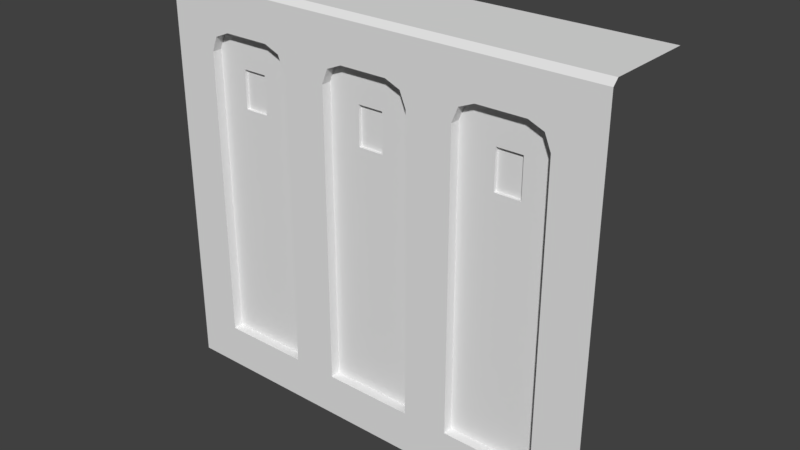 # Source: Wall.blend  (saved by Blender 2.79.7; exported with 4.5.12 LTS)
import bpy
from mathutils import Matrix  # noqa: F401  (used for matrix-valued properties, if any)

bpy.ops.wm.read_factory_settings(use_empty=True)
scene = bpy.context.scene
scene.name = 'Scene'

# ---- collections
col_collection_1 = bpy.data.collections.new('Collection 1'); scene.collection.children.link(col_collection_1)

# ---- world
world_world = bpy.data.worlds.new('World'); scene.world = world_world
world_world.color = (0.05088, 0.05088, 0.05088)
world_world.use_sun_shadow = False
world_world.sun_shadow_jitter_overblur = 0.0

# ---- meshes
me_plane_012 = bpy.data.meshes.new('Plane.012')
me_plane_012.from_pydata([(-8.0, 2.095, 8.0), (-7.0, 2.095, 8.0), (-4.0, 2.095, 8.0), (-5.0, 2.095, 8.0), (-2.0, 2.095, 8.0), (-1.0, 2.095, 8.0), (1.0, 2.095, 8.0), (2.0, 2.095, 8.0), (-8.0, 0.0, 7.877), (-8.0, 0.1232, 8.0), (-7.0, 0.0, 7.877), (-7.0, 0.1232, 8.0), (-4.0, 0.1232, 8.0), (-4.0, 0.0, 7.877), (-5.0, 0.1232, 8.0), (-5.0, 0.0, 7.877), (-2.0, 0.0, 7.877), (-2.0, 0.1232, 8.0), (-1.0, 0.0, 7.877), (-1.0, 0.1232, 8.0), (1.0, 0.0, 7.877), (1.0, 0.1232, 8.0), (2.0, 0.1232, 8.0), (2.0, 0.0, 7.877)], [], [(21, 22, 7, 6), (12, 17, 4, 2), (11, 14, 3, 1), (19, 21, 6, 5), (14, 12, 2, 3), (17, 19, 5, 4), (13, 16, 17, 12), (8, 10, 11, 9), (15, 13, 12, 14), (10, 15, 14, 11), (16, 18, 19, 17), (18, 20, 21, 19), (20, 23, 22, 21), (9, 11, 1, 0)])
_uv = me_plane_012.uv_layers.new(name='UVMap')
_uv.uv.foreach_set('vector', [3.88, -0.3461, 4.794, -0.3461, 4.794, 1.456, 3.88, 1.456, -0.6919, -0.3461, 1.137, -0.3461, 1.137, 1.456, -0.6919, 1.456, -3.435, -0.3461, -1.606, -0.3461, -1.606, 1.456, -3.435, 1.456, 2.051, -0.3461, 3.88, -0.3461, 3.88, 1.456, 2.051, 1.456, -1.606, -0.3461, -0.6919, -0.3461, -0.6919, 1.456, -1.606, 1.456, 1.137, -0.3461, 2.051, -0.3461, 2.051, 1.456, 1.137, 1.456, -0.6919, -0.5055, 1.137, -0.5055, 1.137, -0.3461, -0.6919, -0.3461, -4.349, -0.5055, -3.435, -0.5055, -3.435, -0.3461, -4.349, -0.3461, -1.606, -0.5055, -0.6919, -0.5055, -0.6919, -0.3461, -1.606, -0.3461, -3.435, -0.5055, -1.606, -0.5055, -1.606, -0.3461, -3.435, -0.3461, 1.137, -0.5055, 2.051, -0.5055, 2.051, -0.3461, 1.137, -0.3461, 2.051, -0.5055, 3.88, -0.5055, 3.88, -0.3461, 2.051, -0.3461, 3.88, -0.5055, 4.794, -0.5055, 4.794, -0.3461, 3.88, -0.3461, -4.349, -0.3461, -3.435, -0.3461, -3.435, 1.456, -4.349, 1.456])
_ca = me_plane_012.color_attributes.new('Col', 'BYTE_COLOR', 'CORNER')
_ca.data.foreach_set('color', [0.7454, 0.7454, 0.7454, 1.0, 0.7454, 0.7454, 0.7454, 1.0, 0.7454, 0.7454, 0.7454, 1.0, 0.7454, 0.7454, 0.7454, 1.0, 0.7454, 0.7454, 0.7454, 1.0, 0.7454, 0.7454, 0.7454, 1.0, 0.7454, 0.7454, 0.7454, 1.0, 0.7454, 0.7454, 0.7454, 1.0, 0.7454, 0.7454, 0.7454, 1.0, 0.7454, 0.7454, 0.7454, 1.0, 0.7454, 0.7454, 0.7454, 1.0, 0.7454, 0.7454, 0.7454, 1.0, 0.7454, 0.7454, 0.7454, 1.0, 0.7454, 0.7454, 0.7454, 1.0, 0.7454, 0.7454, 0.7454, 1.0, 0.7454, 0.7454, 0.7454, 1.0, 0.7454, 0.7454, 0.7454, 1.0, 0.7454, 0.7454, 0.7454, 1.0, 0.7454, 0.7454, 0.7454, 1.0, 0.7454, 0.7454, 0.7454, 1.0, 0.7454, 0.7454, 0.7454, 1.0, 0.7454, 0.7454, 0.7454, 1.0, 0.7454, 0.7454, 0.7454, 1.0, 0.7454, 0.7454, 0.7454, 1.0, 0.5149, 0.5149, 0.5149, 1.0, 0.5149, 0.5149, 0.5149, 1.0, 0.7454, 0.7454, 0.7454, 1.0, 0.7454, 0.7454, 0.7454, 1.0, 0.4621, 0.4621, 0.4621, 1.0, 0.5149, 0.5149, 0.5149, 1.0, 0.7454, 0.7454, 0.7454, 1.0, 0.7454, 0.7454, 0.7454, 1.0, 0.5149, 0.5149, 0.5149, 1.0, 0.5149, 0.5149, 0.5149, 1.0, 0.7454, 0.7454, 0.7454, 1.0, 0.7454, 0.7454, 0.7454, 1.0, 0.5149, 0.5149, 0.5149, 1.0, 0.5149, 0.5149, 0.5149, 1.0, 0.7454, 0.7454, 0.7454, 1.0, 0.7454, 0.7454, 0.7454, 1.0, 0.5149, 0.5149, 0.5149, 1.0, 0.5149, 0.5149, 0.5149, 1.0, 0.7454, 0.7454, 0.7454, 1.0, 0.7454, 0.7454, 0.7454, 1.0, 0.5149, 0.5149, 0.5149, 1.0, 0.5149, 0.5149, 0.5149, 1.0, 0.7454, 0.7454, 0.7454, 1.0, 0.7454, 0.7454, 0.7454, 1.0, 0.5149, 0.5149, 0.5149, 1.0, 0.4621, 0.4621, 0.4621, 1.0, 0.7454, 0.7454, 0.7454, 1.0, 0.7454, 0.7454, 0.7454, 1.0, 0.7454, 0.7454, 0.7454, 1.0, 0.7454, 0.7454, 0.7454, 1.0, 0.7454, 0.7454, 0.7454, 1.0, 0.7454, 0.7454, 0.7454, 1.0])
me_plane_012.use_remesh_preserve_volume = False
me_plane_012.use_remesh_preserve_attributes = False
me_plane_012.use_mirror_vertex_groups = False
me_plane_012.use_paint_bone_selection = False
me_plane_012.use_paint_mask_vertex = True
me_plane_012.update()
me_plane_011 = bpy.data.meshes.new('Plane.011')
me_plane_011.from_pydata([(-2.731, 0.2833, 5.394), (-3.296, 0.2833, 5.394), (-3.296, 0.2833, 6.246), (-2.731, 0.2833, 6.246), (0.3516, 0.2833, 5.394), (-0.2134, 0.2833, 5.394), (-0.2134, 0.2833, 6.246), (0.3516, 0.2833, 6.246), (-5.771, 0.2833, 5.394), (-6.336, 0.2833, 5.394), (-6.336, 0.2833, 6.246), (-5.771, 0.2833, 6.246)], [], [(2, 1, 0, 3), (6, 5, 4, 7), (10, 9, 8, 11)])
_uv = me_plane_011.uv_layers.new(name='UVMap')
_uv.uv.foreach_set('vector', [0.144, 0.7448, 0.144, -0.3292, 0.8564, -0.3292, 0.8564, 0.7448, -0.5693, 0.7448, -0.569, -0.3292, 0.1434, -0.329, 0.1431, 0.745, 0.8569, 0.7448, 0.8569, -0.3292, 1.569, -0.3292, 1.569, 0.7448])
_ca = me_plane_011.color_attributes.new('Col', 'BYTE_COLOR', 'CORNER')
_ca.data.foreach_set('color', [0.7913, 0.7913, 0.7913, 1.0, 0.7913, 0.7913, 0.7913, 1.0, 0.7913, 0.7913, 0.7913, 1.0, 0.7913, 0.7913, 0.7913, 1.0, 0.7913, 0.7913, 0.7913, 1.0, 0.7913, 0.7913, 0.7913, 1.0, 0.7913, 0.7913, 0.7913, 1.0, 0.7913, 0.7913, 0.7913, 1.0, 0.7913, 0.7913, 0.7913, 1.0, 0.7913, 0.7913, 0.7913, 1.0, 0.7913, 0.7913, 0.7913, 1.0, 0.7913, 0.7913, 0.7913, 1.0])
me_plane_011.use_remesh_preserve_volume = False
me_plane_011.use_remesh_preserve_attributes = False
me_plane_011.use_mirror_vertex_groups = False
me_plane_011.use_paint_bone_selection = False
me_plane_011.use_paint_mask_vertex = True
me_plane_011.update()
me_plane_009 = bpy.data.meshes.new('Plane.009')
me_plane_009.from_pydata([(-3.787, 0.2161, 0.2135), (-2.213, 0.2161, 0.2135), (-6.787, 0.2161, 0.2135), (-5.213, 0.2161, 0.2135), (-0.7865, 0.2161, 0.2135), (0.7865, 0.2161, 0.2135), (-6.787, 0.2161, 6.486), (-5.213, 0.2161, 6.486), (-5.302, 0.2161, 6.698), (-5.514, 0.2161, 6.787), (-6.486, 0.2161, 6.787), (-6.698, 0.2161, 6.698), (-3.787, 0.2161, 6.486), (-2.213, 0.2161, 6.486), (-2.302, 0.2161, 6.698), (-2.514, 0.2161, 6.787), (-3.486, 0.2161, 6.787), (-3.698, 0.2161, 6.698), (-0.7865, 0.2161, 6.486), (0.7865, 0.2161, 6.486), (0.6984, 0.2161, 6.698), (0.4857, 0.2161, 6.787), (-0.4857, 0.2161, 6.787), (-0.6984, 0.2161, 6.698), (-4.0, 0.2161, 0.0), (-2.0, 0.2161, 0.0), (-7.0, 0.2161, 0.0), (-5.0, 0.2161, 0.0), (-1.0, 0.2161, 0.0), (1.0, 0.2161, 0.0), (-7.0, 0.2161, 6.528), (-5.0, 0.2161, 6.528), (-5.138, 0.2161, 6.862), (-5.472, 0.2161, 7.0), (-6.528, 0.2161, 7.0), (-6.862, 0.2161, 6.862), (-4.0, 0.2161, 6.528), (-2.0, 0.2161, 6.528), (-2.138, 0.2161, 6.862), (-2.472, 0.2161, 7.0), (-3.528, 0.2161, 7.0), (-3.862, 0.2161, 6.862), (-1.0, 0.2161, 6.528), (1.0, 0.2161, 6.528), (0.8618, 0.2161, 6.862), (0.5281, 0.2161, 7.0), (-0.5281, 0.2161, 7.0), (-0.8618, 0.2161, 6.862), (-2.731, 0.2161, 5.394), (-3.296, 0.2161, 5.394), (-3.296, 0.2161, 6.246), (-2.731, 0.2161, 6.246), (0.3516, 0.2161, 5.394), (-0.2134, 0.2161, 5.394), (-0.2134, 0.2161, 6.246), (0.3516, 0.2161, 6.246), (-5.771, 0.2161, 5.394), (-6.336, 0.2161, 5.394), (-6.336, 0.2161, 6.246), (-5.771, 0.2161, 6.246), (-2.671, 0.2161, 5.334), (-3.356, 0.2161, 5.334), (-3.356, 0.2161, 6.306), (-2.671, 0.2161, 6.306), (0.4119, 0.2161, 5.334), (-0.2737, 0.2161, 5.334), (-0.2737, 0.2161, 6.306), (0.4119, 0.2161, 6.306), (-5.711, 0.2161, 5.334), (-6.396, 0.2161, 5.334), (-6.396, 0.2161, 6.306), (-5.711, 0.2161, 6.306), (-2.731, 0.2833, 5.394), (-3.296, 0.2833, 5.394), (-3.296, 0.2833, 6.246), (-2.731, 0.2833, 6.246), (0.3516, 0.2833, 5.394), (-0.2134, 0.2833, 5.394), (-0.2134, 0.2833, 6.246), (0.3516, 0.2833, 6.246), (-5.771, 0.2833, 5.394), (-6.336, 0.2833, 5.394), (-6.336, 0.2833, 6.246), (-5.771, 0.2833, 6.246)], [], [(0, 1, 13, 63, 60, 61, 12), (4, 5, 19, 67, 64, 65, 18), (2, 3, 7, 71, 68, 69, 70, 6), (1, 0, 24, 25), (3, 2, 26, 27), (5, 4, 28, 29), (2, 6, 30, 26), (7, 3, 27, 31), (8, 7, 31, 32), (9, 8, 32, 33), (10, 9, 33, 34), (11, 10, 34, 35), (6, 11, 35, 30), (0, 12, 36, 24), (13, 1, 25, 37), (14, 13, 37, 38), (15, 14, 38, 39), (16, 15, 39, 40), (17, 16, 40, 41), (12, 17, 41, 36), (4, 18, 42, 28), (19, 5, 29, 43), (20, 19, 43, 44), (21, 20, 44, 45), (22, 21, 45, 46), (23, 22, 46, 47), (18, 23, 47, 42), (12, 61, 62, 63, 13, 14, 15, 16, 17), (55, 54, 78, 79), (18, 65, 66, 67, 19, 20, 21, 22, 23), (58, 57, 81, 82), (6, 70, 71, 7, 8, 9, 10, 11), (51, 50, 74, 75), (48, 49, 61, 60), (49, 50, 62, 61), (50, 51, 63, 62), (51, 48, 60, 63), (52, 53, 65, 64), (53, 54, 66, 65), (54, 55, 67, 66), (55, 52, 64, 67), (56, 57, 69, 68), (57, 58, 70, 69), (58, 59, 71, 70), (59, 56, 68, 71), (48, 51, 75, 72), (59, 58, 82, 83), (49, 48, 72, 73), (52, 55, 79, 76), (53, 52, 76, 77), (56, 59, 83, 80), (50, 49, 73, 74), (57, 56, 80, 81), (54, 53, 77, 78)])
_uv = me_plane_009.uv_layers.new(name='UVMap')
_uv.uv.foreach_set('vector', [1.444, -1.947, 2.621, -1.946, 2.622, 2.707, 2.282, 2.572, 2.288, 1.877, 1.759, 1.896, 1.44, 2.725, -0.05544, -1.947, 1.12, -1.947, 1.121, 2.723, 0.8468, 2.588, 0.8439, 1.892, 0.3156, 1.878, -0.06099, 2.71, -1.562, -1.948, -0.3887, -1.947, -0.3806, 2.722, -0.7457, 2.585, -0.7492, 1.889, -1.278, 1.874, -1.274, 2.572, -1.565, 2.707, 2.621, -1.946, 1.444, -1.947, 1.285, -2.107, 2.78, -2.105, -0.3887, -1.947, -1.562, -1.948, -1.721, -2.107, -0.2299, -2.106, 1.12, -1.947, -0.05544, -1.947, -0.2141, -2.106, 1.28, -2.107, -1.562, -1.948, -1.565, 2.707, -1.723, 2.738, -1.721, -2.107, -0.3806, 2.722, -0.3887, -1.947, -0.2299, -2.106, -0.2214, 2.754, -0.4471, 2.88, -0.3806, 2.722, -0.2214, 2.754, -0.3259, 3.003, -0.6066, 2.944, -0.4471, 2.88, -0.3259, 3.003, -0.5767, 3.105, -1.341, 2.933, -0.6066, 2.944, -0.5767, 3.105, -1.374, 3.093, -1.5, 2.866, -1.341, 2.933, -1.374, 3.093, -1.622, 2.987, -1.565, 2.707, -1.5, 2.866, -1.622, 2.987, -1.723, 2.738, 1.444, -1.947, 1.44, 2.725, 1.281, 2.758, 1.285, -2.107, 2.622, 2.707, 2.621, -1.946, 2.78, -2.105, 2.78, 2.738, 2.557, 2.866, 2.622, 2.707, 2.78, 2.738, 2.679, 2.987, 2.398, 2.933, 2.557, 2.866, 2.679, 2.987, 2.432, 3.092, 1.667, 2.946, 2.398, 2.933, 2.432, 3.092, 1.638, 3.107, 1.507, 2.883, 1.667, 2.946, 1.638, 3.107, 1.387, 3.006, 1.44, 2.725, 1.507, 2.883, 1.387, 3.006, 1.281, 2.758, -0.05544, -1.947, -0.06099, 2.71, -0.2197, 2.741, -0.2141, -2.106, 1.121, 2.723, 1.12, -1.947, 1.28, -2.107, 1.28, 2.756, 1.054, 2.881, 1.121, 2.723, 1.28, 2.756, 1.175, 3.004, 0.8943, 2.945, 1.054, 2.881, 1.175, 3.004, 0.9241, 3.105, 0.1624, 2.935, 0.8943, 2.945, 0.9241, 3.105, 0.1295, 3.094, 0.004156, 2.868, 0.1624, 2.935, 0.1295, 3.094, -0.1182, 2.99, -0.06099, 2.71, 0.004156, 2.868, -0.1182, 2.99, -0.2197, 2.741, 1.44, 2.725, 1.759, 1.896, 1.754, 2.589, 2.282, 2.572, 2.622, 2.707, 2.557, 2.866, 2.398, 2.933, 1.667, 2.946, 1.507, 2.883, 0.808, 2.544, 0.3616, 2.535, 0.4024, 2.479, 0.7541, 2.501, -0.06099, 2.71, 0.3156, 1.878, 0.3199, 2.574, 0.8468, 2.588, 1.121, 2.723, 1.054, 2.881, 0.8943, 2.945, 0.1624, 2.935, 0.004156, 2.868, -1.232, 2.533, -1.239, 1.918, -1.185, 1.961, -1.191, 2.477, -1.565, 2.707, -1.274, 2.572, -0.7457, 2.585, -0.3806, 2.722, -0.4471, 2.88, -0.6066, 2.944, -1.341, 2.933, -1.5, 2.866, 2.243, 2.53, 1.795, 2.548, 1.835, 2.49, 2.189, 2.488, 2.246, 1.918, 1.798, 1.938, 1.759, 1.896, 2.288, 1.877, 1.798, 1.938, 1.795, 2.548, 1.754, 2.589, 1.759, 1.896, 1.795, 2.548, 2.243, 2.53, 2.282, 2.572, 1.754, 2.589, 2.243, 2.53, 2.246, 1.918, 2.288, 1.877, 2.282, 2.572, 0.8022, 1.931, 0.3546, 1.922, 0.3156, 1.878, 0.8439, 1.892, 0.3546, 1.922, 0.3616, 2.535, 0.3199, 2.574, 0.3156, 1.878, 0.3616, 2.535, 0.808, 2.544, 0.8468, 2.588, 0.3199, 2.574, 0.808, 2.544, 0.8022, 1.931, 0.8439, 1.892, 0.8468, 2.588, -0.7909, 1.928, -1.239, 1.918, -1.278, 1.874, -0.7492, 1.889, -1.239, 1.918, -1.232, 2.533, -1.274, 2.572, -1.278, 1.874, -1.232, 2.533, -0.7847, 2.541, -0.7457, 2.585, -1.274, 2.572, -0.7847, 2.541, -0.7909, 1.928, -0.7492, 1.889, -0.7457, 2.585, 2.246, 1.918, 2.243, 2.53, 2.189, 2.488, 2.206, 1.977, -0.7847, 2.541, -1.232, 2.533, -1.191, 2.477, -0.8387, 2.498, 1.798, 1.938, 2.246, 1.918, 2.206, 1.977, 1.852, 1.979, 0.8022, 1.931, 0.808, 2.544, 0.7541, 2.501, 0.7613, 1.987, 0.3546, 1.922, 0.8022, 1.931, 0.7613, 1.987, 0.4087, 1.965, -0.7909, 1.928, -0.7847, 2.541, -0.8387, 2.498, -0.8319, 1.984, 1.795, 2.548, 1.798, 1.938, 1.852, 1.979, 1.835, 2.49, -1.239, 1.918, -0.7909, 1.928, -0.8319, 1.984, -1.185, 1.961, 0.3616, 2.535, 0.3546, 1.922, 0.4087, 1.965, 0.4024, 2.479])
_ca = me_plane_009.color_attributes.new('Col', 'BYTE_COLOR', 'CORNER')
_ca.data.foreach_set('color', [1.0, 1.0, 1.0, 1.0, 1.0, 1.0, 1.0, 1.0, 1.0, 1.0, 1.0, 1.0, 1.0, 1.0, 1.0, 1.0, 1.0, 1.0, 1.0, 1.0, 1.0, 1.0, 1.0, 1.0, 1.0, 1.0, 1.0, 1.0, 1.0, 1.0, 1.0, 1.0, 1.0, 1.0, 1.0, 1.0, 1.0, 1.0, 1.0, 1.0, 1.0, 1.0, 1.0, 1.0, 1.0, 1.0, 1.0, 1.0, 1.0, 1.0, 1.0, 1.0, 1.0, 1.0, 1.0, 1.0, 1.0, 1.0, 1.0, 1.0, 1.0, 1.0, 1.0, 1.0, 1.0, 1.0, 1.0, 1.0, 1.0, 1.0, 1.0, 1.0, 1.0, 1.0, 1.0, 1.0, 1.0, 1.0, 1.0, 1.0, 1.0, 1.0, 1.0, 1.0, 1.0, 1.0, 1.0, 1.0, 1.0, 1.0, 1.0, 1.0, 1.0, 1.0, 1.0, 1.0, 0.491, 0.491, 0.491, 1.0, 0.491, 0.491, 0.491, 1.0, 1.0, 1.0, 1.0, 1.0, 1.0, 1.0, 1.0, 1.0, 0.491, 0.491, 0.491, 1.0, 0.491, 0.491, 0.491, 1.0, 1.0, 1.0, 1.0, 1.0, 1.0, 1.0, 1.0, 1.0, 0.491, 0.491, 0.491, 1.0, 0.491, 0.491, 0.491, 1.0, 1.0, 1.0, 1.0, 1.0, 1.0, 1.0, 1.0, 1.0, 0.491, 0.491, 0.491, 1.0, 0.491, 0.491, 0.491, 1.0, 1.0, 1.0, 1.0, 1.0, 1.0, 1.0, 1.0, 1.0, 0.491, 0.491, 0.491, 1.0, 0.491, 0.491, 0.491, 1.0, 1.0, 1.0, 1.0, 1.0, 1.0, 1.0, 1.0, 1.0, 0.491, 0.491, 0.491, 1.0, 0.491, 0.491, 0.491, 1.0, 1.0, 1.0, 1.0, 1.0, 1.0, 1.0, 1.0, 1.0, 0.491, 0.491, 0.491, 1.0, 0.491, 0.491, 0.491, 1.0, 1.0, 1.0, 1.0, 1.0, 1.0, 1.0, 1.0, 1.0, 0.491, 0.491, 0.491, 1.0, 0.491, 0.491, 0.491, 1.0, 1.0, 1.0, 1.0, 1.0, 1.0, 1.0, 1.0, 1.0, 0.491, 0.491, 0.491, 1.0, 0.491, 0.491, 0.491, 1.0, 1.0, 1.0, 1.0, 1.0, 1.0, 1.0, 1.0, 1.0, 0.491, 0.491, 0.491, 1.0, 0.491, 0.491, 0.491, 1.0, 1.0, 1.0, 1.0, 1.0, 1.0, 1.0, 1.0, 1.0, 0.491, 0.491, 0.491, 1.0, 0.491, 0.491, 0.491, 1.0, 1.0, 1.0, 1.0, 1.0, 1.0, 1.0, 1.0, 1.0, 0.491, 0.491, 0.491, 1.0, 0.491, 0.491, 0.491, 1.0, 1.0, 1.0, 1.0, 1.0, 1.0, 1.0, 1.0, 1.0, 0.491, 0.491, 0.491, 1.0, 0.491, 0.491, 0.491, 1.0, 1.0, 1.0, 1.0, 1.0, 1.0, 1.0, 1.0, 1.0, 0.491, 0.491, 0.491, 1.0, 0.491, 0.491, 0.491, 1.0, 1.0, 1.0, 1.0, 1.0, 1.0, 1.0, 1.0, 1.0, 0.491, 0.491, 0.491, 1.0, 0.491, 0.491, 0.491, 1.0, 1.0, 1.0, 1.0, 1.0, 1.0, 1.0, 1.0, 1.0, 0.491, 0.491, 0.491, 1.0, 0.491, 0.491, 0.491, 1.0, 1.0, 1.0, 1.0, 1.0, 1.0, 1.0, 1.0, 1.0, 0.491, 0.491, 0.491, 1.0, 0.491, 0.491, 0.491, 1.0, 1.0, 1.0, 1.0, 1.0, 1.0, 1.0, 1.0, 1.0, 0.491, 0.491, 0.491, 1.0, 0.491, 0.491, 0.491, 1.0, 1.0, 1.0, 1.0, 1.0, 1.0, 1.0, 1.0, 1.0, 0.491, 0.491, 0.491, 1.0, 0.491, 0.491, 0.491, 1.0, 1.0, 1.0, 1.0, 1.0, 1.0, 1.0, 1.0, 1.0, 0.491, 0.491, 0.491, 1.0, 0.491, 0.491, 0.491, 1.0, 1.0, 1.0, 1.0, 1.0, 1.0, 1.0, 1.0, 1.0, 0.491, 0.491, 0.491, 1.0, 0.491, 0.491, 0.491, 1.0, 1.0, 1.0, 1.0, 1.0, 1.0, 1.0, 1.0, 1.0, 0.491, 0.491, 0.491, 1.0, 0.491, 0.491, 0.491, 1.0, 1.0, 1.0, 1.0, 1.0, 1.0, 1.0, 1.0, 1.0, 0.491, 0.491, 0.491, 1.0, 0.491, 0.491, 0.491, 1.0, 1.0, 1.0, 1.0, 1.0, 1.0, 1.0, 1.0, 1.0, 0.491, 0.491, 0.491, 1.0, 0.491, 0.491, 0.491, 1.0, 1.0, 1.0, 1.0, 1.0, 1.0, 1.0, 1.0, 1.0, 1.0, 1.0, 1.0, 1.0, 1.0, 1.0, 1.0, 1.0, 1.0, 1.0, 1.0, 1.0, 1.0, 1.0, 1.0, 1.0, 1.0, 1.0, 1.0, 1.0, 1.0, 1.0, 1.0, 1.0, 1.0, 1.0, 1.0, 1.0, 0.7084, 0.7084, 0.7084, 1.0, 0.7084, 0.7084, 0.7084, 1.0, 0.7913, 0.7913, 0.7913, 1.0, 0.7913, 0.7913, 0.7913, 1.0, 1.0, 1.0, 1.0, 1.0, 1.0, 1.0, 1.0, 1.0, 1.0, 1.0, 1.0, 1.0, 1.0, 1.0, 1.0, 1.0, 1.0, 1.0, 1.0, 1.0, 1.0, 1.0, 1.0, 1.0, 1.0, 1.0, 1.0, 1.0, 1.0, 1.0, 1.0, 1.0, 1.0, 1.0, 1.0, 1.0, 0.7084, 0.7084, 0.7084, 1.0, 0.7084, 0.7084, 0.7084, 1.0, 0.7913, 0.7913, 0.7913, 1.0, 0.7913, 0.7913, 0.7913, 1.0, 1.0, 1.0, 1.0, 1.0, 1.0, 1.0, 1.0, 1.0, 1.0, 1.0, 1.0, 1.0, 1.0, 1.0, 1.0, 1.0, 1.0, 1.0, 1.0, 1.0, 1.0, 1.0, 1.0, 1.0, 1.0, 1.0, 1.0, 1.0, 1.0, 1.0, 1.0, 1.0, 0.7084, 0.7084, 0.7084, 1.0, 0.7084, 0.7084, 0.7084, 1.0, 0.7913, 0.7913, 0.7913, 1.0, 0.7913, 0.7913, 0.7913, 1.0, 0.7084, 0.7084, 0.7084, 1.0, 0.7084, 0.7084, 0.7084, 1.0, 1.0, 1.0, 1.0, 1.0, 1.0, 1.0, 1.0, 1.0, 0.7084, 0.7084, 0.7084, 1.0, 0.7084, 0.7084, 0.7084, 1.0, 1.0, 1.0, 1.0, 1.0, 1.0, 1.0, 1.0, 1.0, 0.7084, 0.7084, 0.7084, 1.0, 0.7084, 0.7084, 0.7084, 1.0, 1.0, 1.0, 1.0, 1.0, 1.0, 1.0, 1.0, 1.0, 0.7084, 0.7084, 0.7084, 1.0, 0.7084, 0.7084, 0.7084, 1.0, 1.0, 1.0, 1.0, 1.0, 1.0, 1.0, 1.0, 1.0, 0.7084, 0.7084, 0.7084, 1.0, 0.7084, 0.7084, 0.7084, 1.0, 1.0, 1.0, 1.0, 1.0, 1.0, 1.0, 1.0, 1.0, 0.7084, 0.7084, 0.7084, 1.0, 0.7084, 0.7084, 0.7084, 1.0, 1.0, 1.0, 1.0, 1.0, 1.0, 1.0, 1.0, 1.0, 0.7084, 0.7084, 0.7084, 1.0, 0.7084, 0.7084, 0.7084, 1.0, 1.0, 1.0, 1.0, 1.0, 1.0, 1.0, 1.0, 1.0, 0.7084, 0.7084, 0.7084, 1.0, 0.7084, 0.7084, 0.7084, 1.0, 1.0, 1.0, 1.0, 1.0, 1.0, 1.0, 1.0, 1.0, 0.7084, 0.7084, 0.7084, 1.0, 0.7084, 0.7084, 0.7084, 1.0, 1.0, 1.0, 1.0, 1.0, 1.0, 1.0, 1.0, 1.0, 0.7084, 0.7084, 0.7084, 1.0, 0.7084, 0.7084, 0.7084, 1.0, 1.0, 1.0, 1.0, 1.0, 1.0, 1.0, 1.0, 1.0, 0.7084, 0.7084, 0.7084, 1.0, 0.7084, 0.7084, 0.7084, 1.0, 1.0, 1.0, 1.0, 1.0, 1.0, 1.0, 1.0, 1.0, 0.7084, 0.7084, 0.7084, 1.0, 0.7084, 0.7084, 0.7084, 1.0, 1.0, 1.0, 1.0, 1.0, 1.0, 1.0, 1.0, 1.0, 0.7084, 0.7084, 0.7084, 1.0, 0.7084, 0.7084, 0.7084, 1.0, 0.7913, 0.7913, 0.7913, 1.0, 0.7913, 0.7913, 0.7913, 1.0, 0.7084, 0.7084, 0.7084, 1.0, 0.7084, 0.7084, 0.7084, 1.0, 0.7913, 0.7913, 0.7913, 1.0, 0.7913, 0.7913, 0.7913, 1.0, 0.7084, 0.7084, 0.7084, 1.0, 0.7084, 0.7084, 0.7084, 1.0, 0.7913, 0.7913, 0.7913, 1.0, 0.7913, 0.7913, 0.7913, 1.0, 0.7084, 0.7084, 0.7084, 1.0, 0.7084, 0.7084, 0.7084, 1.0, 0.7913, 0.7913, 0.7913, 1.0, 0.7913, 0.7913, 0.7913, 1.0, 0.7084, 0.7084, 0.7084, 1.0, 0.7084, 0.7084, 0.7084, 1.0, 0.7913, 0.7913, 0.7913, 1.0, 0.7913, 0.7913, 0.7913, 1.0, 0.7084, 0.7084, 0.7084, 1.0, 0.7084, 0.7084, 0.7084, 1.0, 0.7913, 0.7913, 0.7913, 1.0, 0.7913, 0.7913, 0.7913, 1.0, 0.7084, 0.7084, 0.7084, 1.0, 0.7084, 0.7084, 0.7084, 1.0, 0.7913, 0.7913, 0.7913, 1.0, 0.7913, 0.7913, 0.7913, 1.0, 0.7084, 0.7084, 0.7084, 1.0, 0.7084, 0.7084, 0.7084, 1.0, 0.7913, 0.7913, 0.7913, 1.0, 0.7913, 0.7913, 0.7913, 1.0, 0.7084, 0.7084, 0.7084, 1.0, 0.7084, 0.7084, 0.7084, 1.0, 0.7913, 0.7913, 0.7913, 1.0, 0.7913, 0.7913, 0.7913, 1.0])
me_plane_009.use_remesh_preserve_volume = False
me_plane_009.use_remesh_preserve_attributes = False
me_plane_009.use_mirror_vertex_groups = False
me_plane_009.use_paint_bone_selection = False
me_plane_009.use_paint_mask_vertex = True
me_plane_009.update()
me_plane_007 = bpy.data.meshes.new('Plane.007')
me_plane_007.from_pydata([(-8.0, 0.0, 0.0), (-7.0, 0.0, 0.0), (1.0, 0.0, 0.0), (2.0, 0.0, 0.0), (-8.0, 0.0, 7.0), (-7.0, 0.0, 7.0), (-4.0, 0.0, 7.0), (-5.0, 0.0, 7.0), (-2.0, 0.0, 7.0), (-1.0, 0.0, 7.0), (1.0, 0.0, 7.0), (2.0, 0.0, 7.0), (-7.0, 0.0, 0.0), (-4.0, 0.0, 0.0), (-5.0, 0.0, 0.0), (-2.0, 0.0, 0.0), (-1.0, 0.0, 0.0), (1.0, 0.0, 0.0), (-7.0, 0.0, 6.528), (-6.528, 0.0, 7.0), (-6.862, 0.0, 6.862), (-4.0, 0.0, 6.528), (-3.528, 0.0, 7.0), (-3.862, 0.0, 6.862), (-5.0, 0.0, 6.528), (-5.472, 0.0, 7.0), (-5.138, 0.0, 6.862), (-2.0, 0.0, 6.528), (-2.472, 0.0, 7.0), (-2.138, 0.0, 6.862), (-1.0, 0.0, 6.528), (-0.5281, 0.0, 7.0), (-0.8618, 0.0, 6.862), (1.0, 0.0, 6.528), (0.5281, 0.0, 7.0), (0.8618, 0.0, 6.862), (-4.0, 0.2161, 0.0), (-2.0, 0.2161, 0.0), (-7.0, 0.2161, 0.0), (-5.0, 0.2161, 0.0), (-1.0, 0.2161, 0.0), (1.0, 0.2161, 0.0), (-7.0, 0.2161, 6.528), (-5.0, 0.2161, 6.528), (-5.138, 0.2161, 6.862), (-5.472, 0.2161, 7.0), (-6.528, 0.2161, 7.0), (-6.862, 0.2161, 6.862), (-4.0, 0.2161, 6.528), (-2.0, 0.2161, 6.528), (-2.138, 0.2161, 6.862), (-2.472, 0.2161, 7.0), (-3.528, 0.2161, 7.0), (-3.862, 0.2161, 6.862), (-1.0, 0.2161, 6.528), (1.0, 0.2161, 6.528), (0.8618, 0.2161, 6.862), (0.5281, 0.2161, 7.0), (-0.5281, 0.2161, 7.0), (-0.8618, 0.2161, 6.862), (-8.0, 0.0, -0.9494), (-7.0, 0.0, -0.9494), (1.0, 0.0, -0.9494), (2.0, 0.0, -0.9494), (-7.0, 0.0, -0.9494), (-4.0, 0.0, -0.9494), (-5.0, 0.0, -0.9494), (-2.0, 0.0, -0.9494), (-1.0, 0.0, -0.9494), (1.0, 0.0, -0.9494), (-8.0, 0.0, 7.877), (-7.0, 0.0, 7.877), (-4.0, 0.0, 7.877), (-5.0, 0.0, 7.877), (-2.0, 0.0, 7.877), (-1.0, 0.0, 7.877), (1.0, 0.0, 7.877), (2.0, 0.0, 7.877)], [], [(0, 1, 5, 4), (2, 3, 11, 10), (24, 7, 26), (25, 26, 7), (6, 8, 74, 72), (13, 36, 48, 21), (12, 38, 42, 18), (33, 55, 41, 17), (27, 49, 37, 15), (24, 43, 39, 14), (35, 56, 55, 33), (29, 50, 49, 27), (26, 44, 43, 24), (34, 57, 56, 35), (28, 51, 50, 29), (25, 45, 44, 26), (31, 58, 57, 34), (22, 52, 51, 28), (19, 46, 45, 25), (32, 59, 58, 31), (15, 37, 36, 13), (23, 53, 52, 22), (20, 47, 46, 19), (30, 54, 59, 32), (14, 39, 38, 12), (21, 48, 53, 23), (18, 42, 47, 20), (17, 41, 40, 16), (16, 40, 54, 30), (23, 22, 6), (21, 23, 6), (21, 6, 7, 24), (14, 13, 21, 24), (28, 29, 8), (29, 27, 8), (30, 32, 9), (32, 31, 9), (34, 35, 10), (35, 33, 10), (9, 8, 27, 30), (15, 16, 30, 27), (20, 19, 5), (20, 5, 18), (17, 16, 68, 69), (3, 2, 62, 63), (15, 13, 65, 67), (16, 15, 67, 68), (13, 14, 66, 65), (14, 12, 64, 66), (1, 0, 60, 61), (7, 6, 72, 73), (9, 10, 76, 75), (5, 7, 73, 71), (4, 5, 71, 70), (10, 11, 77, 76), (8, 9, 75, 74)])
_uv = me_plane_007.uv_layers.new(name='UVMap')
_uv.uv.foreach_set('vector', [-1.988, -1.157, -1.49, -1.157, -1.49, 2.326, -1.988, 2.326, 2.49, -1.157, 2.988, -1.157, 2.988, 2.326, 2.49, 2.326, -0.4951, 2.091, -0.4951, 2.326, -0.5639, 2.257, -0.7299, 2.326, -0.5639, 2.257, -0.4951, 2.326, 0.002447, 2.326, 0.9976, 2.326, 0.9976, 2.762, 0.002447, 2.762, 0.477, -1.157, 0.5845, -1.157, 0.5845, 2.091, 0.477, 2.091, 0.477, -1.157, 0.5845, -1.157, 0.5845, 2.091, 0.477, 2.091, 0.477, 2.091, 0.5845, 2.091, 0.5845, -1.157, 0.477, -1.157, 0.477, 2.091, 0.5845, 2.091, 0.5845, -1.157, 0.477, -1.157, 0.477, 2.091, 0.5845, 2.091, 0.5845, -1.157, 0.477, -1.157, 0.477, 2.257, 0.5845, 2.257, 0.5845, 2.091, 0.477, 2.091, 0.477, 2.257, 0.5845, 2.257, 0.5845, 2.091, 0.477, 2.091, 0.477, 2.257, 0.5845, 2.257, 0.5845, 2.091, 0.477, 2.091, 2.255, 1.317, 2.255, 1.424, 2.421, 1.424, 2.421, 1.317, 0.7628, 1.317, 0.7628, 1.424, 0.9288, 1.424, 0.9288, 1.317, -0.7299, 1.317, -0.7299, 1.424, -0.5639, 1.424, -0.5639, 1.317, 1.73, 1.317, 1.73, 1.424, 2.255, 1.424, 2.255, 1.317, 0.2372, 1.317, 0.2372, 1.424, 0.7628, 1.424, 0.7628, 1.317, -1.255, 1.317, -1.255, 1.424, -0.7299, 1.424, -0.7299, 1.317, 1.564, 1.317, 1.564, 1.424, 1.73, 1.424, 1.73, 1.317, 0.9976, 1.317, 0.9976, 1.424, 0.002447, 1.424, 0.002447, 1.317, 0.07121, 1.317, 0.07121, 1.424, 0.2372, 1.424, 0.2372, 1.317, -1.421, 1.317, -1.421, 1.424, -1.255, 1.424, -1.255, 1.317, 0.477, 2.091, 0.5845, 2.091, 0.5845, 2.257, 0.477, 2.257, -0.4951, 1.317, -0.4951, 1.424, -1.49, 1.424, -1.49, 1.317, 0.477, 2.091, 0.5845, 2.091, 0.5845, 2.257, 0.477, 2.257, 0.477, 2.091, 0.5845, 2.091, 0.5845, 2.257, 0.477, 2.257, 2.49, 1.317, 2.49, 1.424, 1.495, 1.424, 1.495, 1.317, 0.477, -1.157, 0.5845, -1.157, 0.5845, 2.091, 0.477, 2.091, 0.07121, 2.257, 0.2372, 2.326, 0.002447, 2.326, 0.002447, 2.091, 0.07121, 2.257, 0.002447, 2.326, 0.002447, 2.091, 0.002447, 2.326, -0.4951, 2.326, -0.4951, 2.091, -0.4951, -1.157, 0.002447, -1.157, 0.002447, 2.091, -0.4951, 2.091, 0.7628, 2.326, 0.9288, 2.257, 0.9976, 2.326, 0.9288, 2.257, 0.9976, 2.091, 0.9976, 2.326, 1.495, 2.091, 1.564, 2.257, 1.495, 2.326, 1.564, 2.257, 1.73, 2.326, 1.495, 2.326, 2.255, 2.326, 2.421, 2.257, 2.49, 2.326, 2.421, 2.257, 2.49, 2.091, 2.49, 2.326, 1.495, 2.326, 0.9976, 2.326, 0.9976, 2.091, 1.495, 2.091, 0.9976, -1.157, 1.495, -1.157, 1.495, 2.091, 0.9976, 2.091, -1.421, 2.257, -1.255, 2.326, -1.49, 2.326, -1.421, 2.257, -1.49, 2.326, -1.49, 2.091, 2.49, -1.157, 1.495, -1.157, 1.495, -1.63, 2.49, -1.63, 2.988, -1.157, 2.49, -1.157, 2.49, -1.63, 2.988, -1.63, 0.9976, -1.157, 0.002447, -1.157, 0.002447, -1.63, 0.9976, -1.63, 1.495, -1.157, 0.9976, -1.157, 0.9976, -1.63, 1.495, -1.63, 0.002447, -1.157, -0.4951, -1.157, -0.4951, -1.63, 0.002447, -1.63, -0.4951, -1.157, -1.49, -1.157, -1.49, -1.63, -0.4951, -1.63, -1.49, -1.157, -1.988, -1.157, -1.988, -1.63, -1.49, -1.63, -0.4951, 2.326, 0.002447, 2.326, 0.002447, 2.762, -0.4951, 2.762, 1.495, 2.326, 2.49, 2.326, 2.49, 2.762, 1.495, 2.762, -1.49, 2.326, -0.4951, 2.326, -0.4951, 2.762, -1.49, 2.762, -1.988, 2.326, -1.49, 2.326, -1.49, 2.762, -1.988, 2.762, 2.49, 2.326, 2.988, 2.326, 2.988, 2.762, 2.49, 2.762, 0.9976, 2.326, 1.495, 2.326, 1.495, 2.762, 0.9976, 2.762])
_ca = me_plane_007.color_attributes.new('Col', 'BYTE_COLOR', 'CORNER')
_ca.data.foreach_set('color', [0.4342, 0.4342, 0.4342, 1.0, 1.0, 1.0, 1.0, 1.0, 1.0, 1.0, 1.0, 1.0, 0.4621, 0.4621, 0.4621, 1.0, 1.0, 1.0, 1.0, 1.0, 0.4342, 0.4342, 0.4342, 1.0, 0.4621, 0.4621, 0.4621, 1.0, 1.0, 1.0, 1.0, 1.0, 1.0, 1.0, 1.0, 1.0, 1.0, 1.0, 1.0, 1.0, 1.0, 1.0, 1.0, 1.0, 1.0, 1.0, 1.0, 1.0, 1.0, 1.0, 1.0, 1.0, 1.0, 1.0, 1.0, 1.0, 1.0, 1.0, 1.0, 1.0, 1.0, 1.0, 1.0, 1.0, 0.5149, 0.5149, 0.5149, 1.0, 0.5149, 0.5149, 0.5149, 1.0, 1.0, 1.0, 1.0, 1.0, 0.491, 0.491, 0.491, 1.0, 0.491, 0.491, 0.491, 1.0, 1.0, 1.0, 1.0, 1.0, 1.0, 1.0, 1.0, 1.0, 0.491, 0.491, 0.491, 1.0, 0.491, 0.491, 0.491, 1.0, 1.0, 1.0, 1.0, 1.0, 1.0, 1.0, 1.0, 1.0, 0.491, 0.491, 0.491, 1.0, 0.491, 0.491, 0.491, 1.0, 1.0, 1.0, 1.0, 1.0, 1.0, 1.0, 1.0, 1.0, 0.491, 0.491, 0.491, 1.0, 0.491, 0.491, 0.491, 1.0, 1.0, 1.0, 1.0, 1.0, 1.0, 1.0, 1.0, 1.0, 0.491, 0.491, 0.491, 1.0, 0.491, 0.491, 0.491, 1.0, 1.0, 1.0, 1.0, 1.0, 1.0, 1.0, 1.0, 1.0, 0.491, 0.491, 0.491, 1.0, 0.491, 0.491, 0.491, 1.0, 1.0, 1.0, 1.0, 1.0, 1.0, 1.0, 1.0, 1.0, 0.491, 0.491, 0.491, 1.0, 0.491, 0.491, 0.491, 1.0, 1.0, 1.0, 1.0, 1.0, 1.0, 1.0, 1.0, 1.0, 0.491, 0.491, 0.491, 1.0, 0.491, 0.491, 0.491, 1.0, 1.0, 1.0, 1.0, 1.0, 1.0, 1.0, 1.0, 1.0, 0.491, 0.491, 0.491, 1.0, 0.491, 0.491, 0.491, 1.0, 1.0, 1.0, 1.0, 1.0, 1.0, 1.0, 1.0, 1.0, 0.491, 0.491, 0.491, 1.0, 0.491, 0.491, 0.491, 1.0, 1.0, 1.0, 1.0, 1.0, 1.0, 1.0, 1.0, 1.0, 0.491, 0.491, 0.491, 1.0, 0.491, 0.491, 0.491, 1.0, 1.0, 1.0, 1.0, 1.0, 1.0, 1.0, 1.0, 1.0, 0.491, 0.491, 0.491, 1.0, 0.491, 0.491, 0.491, 1.0, 1.0, 1.0, 1.0, 1.0, 1.0, 1.0, 1.0, 1.0, 0.491, 0.491, 0.491, 1.0, 0.491, 0.491, 0.491, 1.0, 1.0, 1.0, 1.0, 1.0, 1.0, 1.0, 1.0, 1.0, 0.491, 0.491, 0.491, 1.0, 0.491, 0.491, 0.491, 1.0, 1.0, 1.0, 1.0, 1.0, 1.0, 1.0, 1.0, 1.0, 0.491, 0.491, 0.491, 1.0, 0.491, 0.491, 0.491, 1.0, 1.0, 1.0, 1.0, 1.0, 1.0, 1.0, 1.0, 1.0, 0.491, 0.491, 0.491, 1.0, 0.491, 0.491, 0.491, 1.0, 1.0, 1.0, 1.0, 1.0, 1.0, 1.0, 1.0, 1.0, 0.491, 0.491, 0.491, 1.0, 0.491, 0.491, 0.491, 1.0, 1.0, 1.0, 1.0, 1.0, 1.0, 1.0, 1.0, 1.0, 0.491, 0.491, 0.491, 1.0, 0.491, 0.491, 0.491, 1.0, 1.0, 1.0, 1.0, 1.0, 1.0, 1.0, 1.0, 1.0, 0.491, 0.491, 0.491, 1.0, 0.491, 0.491, 0.491, 1.0, 1.0, 1.0, 1.0, 1.0, 1.0, 1.0, 1.0, 1.0, 0.491, 0.491, 0.491, 1.0, 0.491, 0.491, 0.491, 1.0, 1.0, 1.0, 1.0, 1.0, 1.0, 1.0, 1.0, 1.0, 0.491, 0.491, 0.491, 1.0, 0.491, 0.491, 0.491, 1.0, 1.0, 1.0, 1.0, 1.0, 1.0, 1.0, 1.0, 1.0, 0.491, 0.491, 0.491, 1.0, 0.491, 0.491, 0.491, 1.0, 1.0, 1.0, 1.0, 1.0, 1.0, 1.0, 1.0, 1.0, 0.491, 0.491, 0.491, 1.0, 0.491, 0.491, 0.491, 1.0, 1.0, 1.0, 1.0, 1.0, 1.0, 1.0, 1.0, 1.0, 0.491, 0.491, 0.491, 1.0, 0.491, 0.491, 0.491, 1.0, 1.0, 1.0, 1.0, 1.0, 1.0, 1.0, 1.0, 1.0, 1.0, 1.0, 1.0, 1.0, 1.0, 1.0, 1.0, 1.0, 1.0, 1.0, 1.0, 1.0, 1.0, 1.0, 1.0, 1.0, 1.0, 1.0, 1.0, 1.0, 1.0, 1.0, 1.0, 1.0, 1.0, 1.0, 1.0, 1.0, 1.0, 1.0, 1.0, 1.0, 1.0, 1.0, 1.0, 1.0, 1.0, 1.0, 1.0, 1.0, 1.0, 1.0, 1.0, 1.0, 1.0, 1.0, 1.0, 1.0, 1.0, 1.0, 1.0, 1.0, 1.0, 1.0, 1.0, 1.0, 1.0, 1.0, 1.0, 1.0, 1.0, 1.0, 1.0, 1.0, 1.0, 1.0, 1.0, 1.0, 1.0, 1.0, 1.0, 1.0, 1.0, 1.0, 1.0, 1.0, 1.0, 1.0, 1.0, 1.0, 1.0, 1.0, 1.0, 1.0, 1.0, 1.0, 1.0, 1.0, 1.0, 1.0, 1.0, 1.0, 1.0, 1.0, 1.0, 1.0, 1.0, 1.0, 1.0, 1.0, 1.0, 1.0, 1.0, 1.0, 1.0, 1.0, 1.0, 1.0, 1.0, 1.0, 1.0, 1.0, 1.0, 1.0, 1.0, 1.0, 1.0, 1.0, 1.0, 1.0, 1.0, 1.0, 1.0, 1.0, 1.0, 1.0, 1.0, 1.0, 1.0, 1.0, 1.0, 1.0, 1.0, 1.0, 1.0, 1.0, 1.0, 1.0, 1.0, 1.0, 1.0, 1.0, 1.0, 1.0, 1.0, 1.0, 1.0, 1.0, 1.0, 1.0, 1.0, 1.0, 1.0, 1.0, 1.0, 1.0, 1.0, 1.0, 1.0, 1.0, 1.0, 1.0, 1.0, 1.0, 1.0, 1.0, 1.0, 1.0, 1.0, 1.0, 1.0, 1.0, 1.0, 1.0, 1.0, 1.0, 1.0, 1.0, 1.0, 1.0, 1.0, 1.0, 1.0, 1.0, 1.0, 1.0, 1.0, 1.0, 0.4621, 0.4621, 0.4621, 1.0, 0.4621, 0.4621, 0.4621, 1.0, 0.4342, 0.4342, 0.4342, 1.0, 1.0, 1.0, 1.0, 1.0, 0.4342, 0.4342, 0.4342, 1.0, 0.4342, 0.4342, 0.4342, 1.0, 1.0, 1.0, 1.0, 1.0, 1.0, 1.0, 1.0, 1.0, 0.4621, 0.4621, 0.4621, 1.0, 0.4621, 0.4621, 0.4621, 1.0, 1.0, 1.0, 1.0, 1.0, 1.0, 1.0, 1.0, 1.0, 0.4621, 0.4621, 0.4621, 1.0, 0.4621, 0.4621, 0.4621, 1.0, 1.0, 1.0, 1.0, 1.0, 1.0, 1.0, 1.0, 1.0, 0.4621, 0.4621, 0.4621, 1.0, 0.4621, 0.4621, 0.4621, 1.0, 1.0, 1.0, 1.0, 1.0, 1.0, 1.0, 1.0, 1.0, 0.4621, 0.4621, 0.4621, 1.0, 0.4621, 0.4621, 0.4621, 1.0, 1.0, 1.0, 1.0, 1.0, 0.4342, 0.4342, 0.4342, 1.0, 0.4342, 0.4342, 0.4342, 1.0, 0.4342, 0.4342, 0.4342, 1.0, 1.0, 1.0, 1.0, 1.0, 1.0, 1.0, 1.0, 1.0, 0.5149, 0.5149, 0.5149, 1.0, 0.5149, 0.5149, 0.5149, 1.0, 1.0, 1.0, 1.0, 1.0, 1.0, 1.0, 1.0, 1.0, 0.5149, 0.5149, 0.5149, 1.0, 0.5149, 0.5149, 0.5149, 1.0, 1.0, 1.0, 1.0, 1.0, 1.0, 1.0, 1.0, 1.0, 0.5149, 0.5149, 0.5149, 1.0, 0.5149, 0.5149, 0.5149, 1.0, 0.4621, 0.4621, 0.4621, 1.0, 1.0, 1.0, 1.0, 1.0, 0.5149, 0.5149, 0.5149, 1.0, 0.4621, 0.4621, 0.4621, 1.0, 1.0, 1.0, 1.0, 1.0, 0.4621, 0.4621, 0.4621, 1.0, 0.4621, 0.4621, 0.4621, 1.0, 0.5149, 0.5149, 0.5149, 1.0, 1.0, 1.0, 1.0, 1.0, 1.0, 1.0, 1.0, 1.0, 0.5149, 0.5149, 0.5149, 1.0, 0.5149, 0.5149, 0.5149, 1.0])
me_plane_007.use_remesh_preserve_volume = False
me_plane_007.use_remesh_preserve_attributes = False
me_plane_007.use_mirror_vertex_groups = False
me_plane_007.use_paint_bone_selection = False
me_plane_007.use_paint_mask_vertex = True
me_plane_007.update()

# ---- objects
ob_plane_003 = bpy.data.objects.new('Plane.003', me_plane_012)
ob_plane_002 = bpy.data.objects.new('Plane.002', me_plane_011)
ob_plane_001 = bpy.data.objects.new('Plane.001', me_plane_009)
ob_plane = bpy.data.objects.new('Plane', me_plane_007)

# ---- transforms, parenting, visibility, modifiers, constraints
ob_plane_003.location = (0.0, 0.0, 0.0)
ob_plane_003.lineart.crease_threshold = 0.0
ob_plane_002.location = (0.0, 0.0, 0.0)
ob_plane_002.lineart.crease_threshold = 0.0
ob_plane_001.location = (0.0, 0.0, 0.0)
ob_plane_001.lineart.crease_threshold = 0.0
ob_plane.location = (0.0, 0.0, 0.0)
ob_plane.lineart.crease_threshold = 0.0

# ---- collection membership
col_collection_1.objects.link(ob_plane_003)
col_collection_1.objects.link(ob_plane_002)
col_collection_1.objects.link(ob_plane_001)
col_collection_1.objects.link(ob_plane)

# ---- scene / render settings (as saved in the file)
scene.frame_start = 1; scene.frame_end = 250; scene.frame_set(4)
scene.render.engine = 'BLENDER_EEVEE_NEXT'
scene.render.resolution_percentage = 50
scene.render.dither_intensity = 0.0
scene.cycles.use_denoising = False
scene.cycles.samples = 128
scene.cycles.sampling_pattern = 'TABULATED_SOBOL'
scene.cycles.use_adaptive_sampling = False
scene.cycles.use_light_tree = False
scene.view_settings.view_transform = 'Standard'
bpy.context.view_layer.update()

# ---- added for rendering (the .blend has no active camera and no usable light): camera, sun
cam_auto = bpy.data.cameras.new('AutoCamera')
cam_auto.lens = 50.0
cam_auto.sensor_width = 36.0
cam_auto.clip_end = 1000.0
ob_auto_camera = bpy.data.objects.new('AutoCamera', cam_auto)
scene.collection.objects.link(ob_auto_camera)
ob_auto_camera.location = (9.56668, -14.0327, 13.5787)
ob_auto_camera.rotation_euler = (1.09748, -7.21219e-08, 0.694738)
scene.camera = ob_auto_camera
light_auto_sun = bpy.data.lights.new('AutoSun', 'SUN')
light_auto_sun.energy = 3.0
light_auto_sun.angle = 0.0523599
ob_auto_sun = bpy.data.objects.new('AutoSun', light_auto_sun)
scene.collection.objects.link(ob_auto_sun)
ob_auto_sun.rotation_euler = (0.872665, 0.174533, 0.523599)
bpy.context.view_layer.update()
